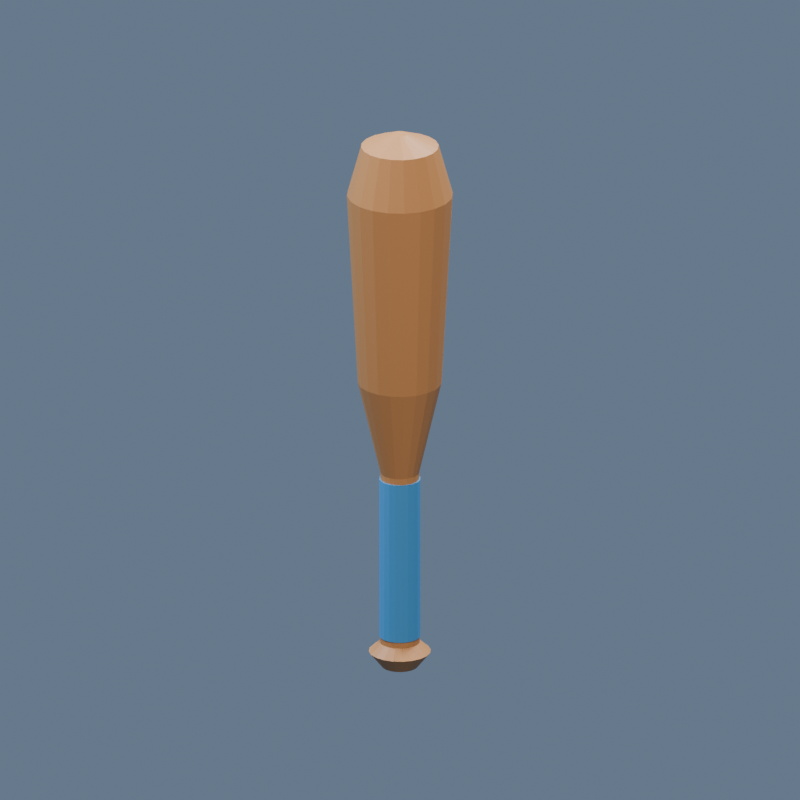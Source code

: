 # Source: alpha_bat.blend  (saved by Blender 5.2.44; exported with 4.5.12 LTS)
import bpy
from mathutils import Matrix  # noqa: F401  (used for matrix-valued properties, if any)

bpy.ops.wm.read_factory_settings(use_empty=True)
scene = bpy.context.scene
scene.name = 'Scene'

# ---- materials (node trees are filled in below, after node groups)
mat_warmashwood = bpy.data.materials.new('WarmAshWood')
mat_warmashwood.diffuse_color = (0.45, 0.2, 0.065, 1.0)
mat_bluegrip = bpy.data.materials.new('BlueGrip')
mat_bluegrip.diffuse_color = (0.045, 0.25, 0.55, 1.0)

# ---- material node trees
mat_warmashwood.use_nodes = True; mat_warmashwood.node_tree.nodes.clear()
_N = mat_warmashwood.node_tree.nodes; _L = mat_warmashwood.node_tree.links
n0 = _N.new('ShaderNodeBsdfPrincipled'); n0.name = 'Principled BSDF'; n0.location = (-200, 100)
n0.inputs[0].default_value = (0.45, 0.2, 0.065, 1.0)
n0.inputs[2].default_value = 0.55
n0.inputs[10].default_value = 0.005
n1 = _N.new('ShaderNodeOutputMaterial'); n1.name = 'Material Output'; n1.location = (200, 100)
_L.new(n0.outputs[0], n1.inputs[0])
n1.is_active_output = True
mat_bluegrip.use_nodes = True; mat_bluegrip.node_tree.nodes.clear()
_N = mat_bluegrip.node_tree.nodes; _L = mat_bluegrip.node_tree.links
n0 = _N.new('ShaderNodeBsdfPrincipled'); n0.name = 'Principled BSDF'; n0.location = (-200, 100)
n0.inputs[0].default_value = (0.045, 0.25, 0.55, 1.0)
n0.inputs[2].default_value = 0.55
n0.inputs[10].default_value = 0.005
n1 = _N.new('ShaderNodeOutputMaterial'); n1.name = 'Material Output'; n1.location = (200, 100)
_L.new(n0.outputs[0], n1.inputs[0])
n1.is_active_output = True

# ---- world
world_coolsky = bpy.data.worlds.new('CoolSky'); scene.world = world_coolsky
world_coolsky.use_nodes = True; world_coolsky.node_tree.nodes.clear()
_N = world_coolsky.node_tree.nodes; _L = world_coolsky.node_tree.links
n0 = _N.new('ShaderNodeBackground'); n0.name = 'Background'; n0.location = (-200, 100)
n0.inputs[0].default_value = (0.18, 0.25, 0.36, 1.0)
n0.inputs[1].default_value = 0.75
n1 = _N.new('ShaderNodeOutputWorld'); n1.name = 'World Output'; n1.location = (200, 100)
_L.new(n0.outputs[0], n1.inputs[0])
n1.is_active_output = True

# ---- cameras
cam_camera = bpy.data.cameras.new('Camera')
cam_camera.type = 'ORTHO'
cam_camera.ortho_scale = 1.232

# ---- lights
light_area = bpy.data.lights.new('Area', 'AREA')
light_area.color = (1.0, 0.86, 0.7)
light_area.energy = 354.2
light_area.shape = 'DISK'
light_area.size = 2.464
light_area.size_y = 1.0
light_area_001 = bpy.data.lights.new('Area.001', 'AREA')
light_area_001.color = (0.7, 0.83, 1.0)
light_area_001.energy = 278.3
light_area_001.shape = 'DISK'
light_area_001.size = 2.464
light_area_001.size_y = 1.0
light_area_002 = bpy.data.lights.new('Area.002', 'AREA')
light_area_002.color = (0.9, 0.96, 1.0)
light_area_002.energy = 430.1
light_area_002.shape = 'DISK'
light_area_002.size = 2.464
light_area_002.size_y = 1.0

# ---- meshes
me_turnedbat = bpy.data.meshes.new('TurnedBat')
me_turnedbat.from_pydata([(0.028, 0.0, 0.0), (0.02663, 0.008652, 0.0), (0.02265, 0.01646, 0.0), (0.01646, 0.02265, 0.0), (0.008652, 0.02663, 0.0), (1.715e-18, 0.028, 0.0), (-0.008652, 0.02663, 0.0), (-0.01646, 0.02265, 0.0), (-0.02265, 0.01646, 0.0), (-0.02663, 0.008652, 0.0), (-0.028, 3.429e-18, 0.0), (-0.02663, -0.008652, 0.0), (-0.02265, -0.01646, 0.0), (-0.01646, -0.02265, 0.0), (-0.008652, -0.02663, 0.0), (-5.144e-18, -0.028, 0.0), (0.008652, -0.02663, 0.0), (0.01646, -0.02265, 0.0), (0.02265, -0.01646, 0.0), (0.02663, -0.008652, 0.0), (0.048, 0.0, 0.025), (0.04565, 0.01483, 0.025), (0.03883, 0.02821, 0.025), (0.02821, 0.03883, 0.025), (0.01483, 0.04565, 0.025), (2.939e-18, 0.048, 0.025), (-0.01483, 0.04565, 0.025), (-0.02821, 0.03883, 0.025), (-0.03883, 0.02821, 0.025), (-0.04565, 0.01483, 0.025), (-0.048, 5.878e-18, 0.025), (-0.04565, -0.01483, 0.025), (-0.03883, -0.02821, 0.025), (-0.02821, -0.03883, 0.025), (-0.01483, -0.04565, 0.025), (-8.817e-18, -0.048, 0.025), (0.01483, -0.04565, 0.025), (0.02821, -0.03883, 0.025), (0.03883, -0.02821, 0.025), (0.04565, -0.01483, 0.025), (0.031, 0.0, 0.04), (0.02948, 0.00958, 0.04), (0.02508, 0.01822, 0.04), (0.01822, 0.02508, 0.04), (0.00958, 0.02948, 0.04), (1.898e-18, 0.031, 0.04), (-0.00958, 0.02948, 0.04), (-0.01822, 0.02508, 0.04), (-0.02508, 0.01822, 0.04), (-0.02948, 0.00958, 0.04), (-0.031, 3.796e-18, 0.04), (-0.02948, -0.00958, 0.04), (-0.02508, -0.01822, 0.04), (-0.01822, -0.02508, 0.04), (-0.00958, -0.02948, 0.04), (-5.695e-18, -0.031, 0.04), (0.00958, -0.02948, 0.04), (0.01822, -0.02508, 0.04), (0.02508, -0.01822, 0.04), (0.02948, -0.00958, 0.04), (0.03, 0.0, 0.32), (0.02853, 0.009271, 0.32), (0.02427, 0.01763, 0.32), (0.01763, 0.02427, 0.32), (0.009271, 0.02853, 0.32), (1.837e-18, 0.03, 0.32), (-0.009271, 0.02853, 0.32), (-0.01763, 0.02427, 0.32), (-0.02427, 0.01763, 0.32), (-0.02853, 0.009271, 0.32), (-0.03, 3.674e-18, 0.32), (-0.02853, -0.009271, 0.32), (-0.02427, -0.01763, 0.32), (-0.01763, -0.02427, 0.32), (-0.009271, -0.02853, 0.32), (-5.511e-18, -0.03, 0.32), (0.009271, -0.02853, 0.32), (0.01763, -0.02427, 0.32), (0.02427, -0.01763, 0.32), (0.02853, -0.009271, 0.32), (0.065, 0.0, 0.47), (0.06182, 0.02009, 0.47), (0.05259, 0.03821, 0.47), (0.03821, 0.05259, 0.47), (0.02009, 0.06182, 0.47), (3.98e-18, 0.065, 0.47), (-0.02009, 0.06182, 0.47), (-0.03821, 0.05259, 0.47), (-0.05259, 0.03821, 0.47), (-0.06182, 0.02009, 0.47), (-0.065, 7.96e-18, 0.47), (-0.06182, -0.02009, 0.47), (-0.05259, -0.03821, 0.47), (-0.03821, -0.05259, 0.47), (-0.02009, -0.06182, 0.47), (-1.194e-17, -0.065, 0.47), (0.02009, -0.06182, 0.47), (0.03821, -0.05259, 0.47), (0.05259, -0.03821, 0.47), (0.06182, -0.02009, 0.47), (0.082, 0.0, 0.78), (0.07799, 0.02534, 0.78), (0.06634, 0.0482, 0.78), (0.0482, 0.06634, 0.78), (0.02534, 0.07799, 0.78), (5.021e-18, 0.082, 0.78), (-0.02534, 0.07799, 0.78), (-0.0482, 0.06634, 0.78), (-0.06634, 0.0482, 0.78), (-0.07799, 0.02534, 0.78), (-0.082, 1.004e-17, 0.78), (-0.07799, -0.02534, 0.78), (-0.06634, -0.0482, 0.78), (-0.0482, -0.06634, 0.78), (-0.02534, -0.07799, 0.78), (-1.506e-17, -0.082, 0.78), (0.02534, -0.07799, 0.78), (0.0482, -0.06634, 0.78), (0.06634, -0.0482, 0.78), (0.07799, -0.02534, 0.78), (0.06, 0.0, 0.86), (0.05706, 0.01854, 0.86), (0.04854, 0.03527, 0.86), (0.03527, 0.04854, 0.86), (0.01854, 0.05706, 0.86), (3.674e-18, 0.06, 0.86), (-0.01854, 0.05706, 0.86), (-0.03527, 0.04854, 0.86), (-0.04854, 0.03527, 0.86), (-0.05706, 0.01854, 0.86), (-0.06, 7.348e-18, 0.86), (-0.05706, -0.01854, 0.86), (-0.04854, -0.03527, 0.86), (-0.03527, -0.04854, 0.86), (-0.01854, -0.05706, 0.86), (-1.102e-17, -0.06, 0.86), (0.01854, -0.05706, 0.86), (0.03527, -0.04854, 0.86), (0.04854, -0.03527, 0.86), (0.05706, -0.01854, 0.86), (0.012, 0.0, 0.88), (0.01141, 0.003708, 0.88), (0.009708, 0.007053, 0.88), (0.007053, 0.009708, 0.88), (0.003708, 0.01141, 0.88), (7.348e-19, 0.012, 0.88), (-0.003708, 0.01141, 0.88), (-0.007053, 0.009708, 0.88), (-0.009708, 0.007053, 0.88), (-0.01141, 0.003708, 0.88), (-0.012, 1.47e-18, 0.88), (-0.01141, -0.003708, 0.88), (-0.009708, -0.007053, 0.88), (-0.007053, -0.009708, 0.88), (-0.003708, -0.01141, 0.88), (-2.204e-18, -0.012, 0.88), (0.003708, -0.01141, 0.88), (0.007053, -0.009708, 0.88), (0.009708, -0.007053, 0.88), (0.01141, -0.003708, 0.88)], [], [(0, 1, 21, 20), (1, 2, 22, 21), (2, 3, 23, 22), (3, 4, 24, 23), (4, 5, 25, 24), (5, 6, 26, 25), (6, 7, 27, 26), (7, 8, 28, 27), (8, 9, 29, 28), (9, 10, 30, 29), (10, 11, 31, 30), (11, 12, 32, 31), (12, 13, 33, 32), (13, 14, 34, 33), (14, 15, 35, 34), (15, 16, 36, 35), (16, 17, 37, 36), (17, 18, 38, 37), (18, 19, 39, 38), (19, 0, 20, 39), (20, 21, 41, 40), (21, 22, 42, 41), (22, 23, 43, 42), (23, 24, 44, 43), (24, 25, 45, 44), (25, 26, 46, 45), (26, 27, 47, 46), (27, 28, 48, 47), (28, 29, 49, 48), (29, 30, 50, 49), (30, 31, 51, 50), (31, 32, 52, 51), (32, 33, 53, 52), (33, 34, 54, 53), (34, 35, 55, 54), (35, 36, 56, 55), (36, 37, 57, 56), (37, 38, 58, 57), (38, 39, 59, 58), (39, 20, 40, 59), (40, 41, 61, 60), (41, 42, 62, 61), (42, 43, 63, 62), (43, 44, 64, 63), (44, 45, 65, 64), (45, 46, 66, 65), (46, 47, 67, 66), (47, 48, 68, 67), (48, 49, 69, 68), (49, 50, 70, 69), (50, 51, 71, 70), (51, 52, 72, 71), (52, 53, 73, 72), (53, 54, 74, 73), (54, 55, 75, 74), (55, 56, 76, 75), (56, 57, 77, 76), (57, 58, 78, 77), (58, 59, 79, 78), (59, 40, 60, 79), (60, 61, 81, 80), (61, 62, 82, 81), (62, 63, 83, 82), (63, 64, 84, 83), (64, 65, 85, 84), (65, 66, 86, 85), (66, 67, 87, 86), (67, 68, 88, 87), (68, 69, 89, 88), (69, 70, 90, 89), (70, 71, 91, 90), (71, 72, 92, 91), (72, 73, 93, 92), (73, 74, 94, 93), (74, 75, 95, 94), (75, 76, 96, 95), (76, 77, 97, 96), (77, 78, 98, 97), (78, 79, 99, 98), (79, 60, 80, 99), (80, 81, 101, 100), (81, 82, 102, 101), (82, 83, 103, 102), (83, 84, 104, 103), (84, 85, 105, 104), (85, 86, 106, 105), (86, 87, 107, 106), (87, 88, 108, 107), (88, 89, 109, 108), (89, 90, 110, 109), (90, 91, 111, 110), (91, 92, 112, 111), (92, 93, 113, 112), (93, 94, 114, 113), (94, 95, 115, 114), (95, 96, 116, 115), (96, 97, 117, 116), (97, 98, 118, 117), (98, 99, 119, 118), (99, 80, 100, 119), (100, 101, 121, 120), (101, 102, 122, 121), (102, 103, 123, 122), (103, 104, 124, 123), (104, 105, 125, 124), (105, 106, 126, 125), (106, 107, 127, 126), (107, 108, 128, 127), (108, 109, 129, 128), (109, 110, 130, 129), (110, 111, 131, 130), (111, 112, 132, 131), (112, 113, 133, 132), (113, 114, 134, 133), (114, 115, 135, 134), (115, 116, 136, 135), (116, 117, 137, 136), (117, 118, 138, 137), (118, 119, 139, 138), (119, 100, 120, 139), (120, 121, 141, 140), (121, 122, 142, 141), (122, 123, 143, 142), (123, 124, 144, 143), (124, 125, 145, 144), (125, 126, 146, 145), (126, 127, 147, 146), (127, 128, 148, 147), (128, 129, 149, 148), (129, 130, 150, 149), (130, 131, 151, 150), (131, 132, 152, 151), (132, 133, 153, 152), (133, 134, 154, 153), (134, 135, 155, 154), (135, 136, 156, 155), (136, 137, 157, 156), (137, 138, 158, 157), (138, 139, 159, 158), (139, 120, 140, 159), (19, 18, 17, 16, 15, 14, 13, 12, 11, 10, 9, 8, 7, 6, 5, 4, 3, 2, 1, 0), (140, 141, 142, 143, 144, 145, 146, 147, 148, 149, 150, 151, 152, 153, 154, 155, 156, 157, 158, 159)])
_uv = me_turnedbat.uv_layers.new(name='UVMap')
_uv.uv.foreach_set('vector', [0.5962, 0.4672, 0.5962, 0.4759, 0.5657, 0.4931, 0.5656, 0.4783, 0.5962, 0.5104, 0.5962, 0.519, 0.5656, 0.5079, 0.5657, 0.4931, 0.5962, 0.519, 0.5962, 0.5292, 0.5656, 0.5253, 0.5656, 0.5079, 0.5962, 0.5292, 0.5962, 0.5398, 0.5656, 0.5437, 0.5656, 0.5253, 0.5962, 0.5398, 0.5962, 0.55, 0.5656, 0.5611, 0.5656, 0.5437, 0.5962, 0.55, 0.5962, 0.5586, 0.5657, 0.5759, 0.5656, 0.5611, 0.5962, 0.3448, 0.5962, 0.3535, 0.5656, 0.3424, 0.5657, 0.3276, 0.5962, 0.3535, 0.5962, 0.3636, 0.5656, 0.3598, 0.5656, 0.3424, 0.5962, 0.3636, 0.5962, 0.3743, 0.5656, 0.3781, 0.5656, 0.3598, 0.5962, 0.3743, 0.5962, 0.3845, 0.5656, 0.3955, 0.5656, 0.3781, 0.5962, 0.3845, 0.5962, 0.3931, 0.5657, 0.4103, 0.5656, 0.3955, 0.5962, 0.5931, 0.5962, 0.6018, 0.5656, 0.5907, 0.5657, 0.5759, 0.5962, 0.6018, 0.5962, 0.6119, 0.5656, 0.6081, 0.5656, 0.5907, 0.5962, 0.6119, 0.5962, 0.6226, 0.5656, 0.6264, 0.5656, 0.6081, 0.5962, 0.6226, 0.5962, 0.6328, 0.5656, 0.6438, 0.5656, 0.6264, 0.5962, 0.6328, 0.5962, 0.6414, 0.5657, 0.6587, 0.5656, 0.6438, 0.5962, 0.4276, 0.5962, 0.4362, 0.5656, 0.4252, 0.5657, 0.4103, 0.5962, 0.4362, 0.5962, 0.4464, 0.5656, 0.4426, 0.5656, 0.4252, 0.5962, 0.4464, 0.5962, 0.4571, 0.5656, 0.4609, 0.5656, 0.4426, 0.5962, 0.4571, 0.5962, 0.4672, 0.5656, 0.4783, 0.5656, 0.4609, 0.6326, 0.2601, 0.6143, 0.2601, 0.6175, 0.2397, 0.6293, 0.2397, 0.6143, 0.2601, 0.5968, 0.2545, 0.6062, 0.236, 0.6175, 0.2397, 0.5968, 0.2545, 0.582, 0.2437, 0.5967, 0.2291, 0.6062, 0.236, 0.582, 0.2437, 0.5713, 0.2289, 0.5897, 0.2195, 0.5967, 0.2291, 0.5713, 0.2289, 0.5656, 0.2115, 0.5861, 0.2082, 0.5897, 0.2195, 0.5656, 0.2115, 0.5656, 0.1932, 0.5861, 0.1964, 0.5861, 0.2082, 0.5656, 0.1932, 0.5713, 0.1758, 0.5897, 0.1852, 0.5861, 0.1964, 0.5713, 0.1758, 0.582, 0.1609, 0.5967, 0.1756, 0.5897, 0.1852, 0.582, 0.1609, 0.5968, 0.1502, 0.6062, 0.1686, 0.5967, 0.1756, 0.5968, 0.1502, 0.6143, 0.1445, 0.6175, 0.165, 0.6062, 0.1686, 0.6143, 0.1445, 0.6326, 0.1445, 0.6293, 0.165, 0.6175, 0.165, 0.6326, 0.1445, 0.65, 0.1502, 0.6406, 0.1686, 0.6293, 0.165, 0.65, 0.1502, 0.6648, 0.1609, 0.6501, 0.1756, 0.6406, 0.1686, 0.6648, 0.1609, 0.6756, 0.1758, 0.6571, 0.1852, 0.6501, 0.1756, 0.6756, 0.1758, 0.6812, 0.1932, 0.6607, 0.1964, 0.6571, 0.1852, 0.6812, 0.1932, 0.6812, 0.2115, 0.6607, 0.2082, 0.6607, 0.1964, 0.6812, 0.2115, 0.6756, 0.2289, 0.6571, 0.2195, 0.6607, 0.2082, 0.6756, 0.2289, 0.6648, 0.2437, 0.6501, 0.2291, 0.6571, 0.2195, 0.6648, 0.2437, 0.65, 0.2545, 0.6406, 0.236, 0.6501, 0.2291, 0.65, 0.2545, 0.6326, 0.2601, 0.6293, 0.2397, 0.6406, 0.236, 0.4777, 1.0, 0.4682, 1.0, 0.469, 0.6586, 0.4783, 0.6586, 0.09743, 1.0, 0.08786, 1.0, 0.08731, 0.6586, 0.09657, 0.6586, 0.08786, 1.0, 0.07661, 1.0, 0.07642, 0.6586, 0.08731, 0.6586, 0.07661, 1.0, 0.06479, 1.0, 0.06498, 0.6586, 0.07642, 0.6586, 0.06479, 1.0, 0.05354, 1.0, 0.05409, 0.6586, 0.06498, 0.6586, 0.05354, 1.0, 0.04397, 1.0, 0.04483, 0.6586, 0.05409, 0.6586, 0.2388, 1.0, 0.2293, 1.0, 0.2287, 0.6586, 0.238, 0.6586, 0.2293, 1.0, 0.218, 1.0, 0.2178, 0.6586, 0.2287, 0.6586, 0.218, 1.0, 0.2062, 1.0, 0.2064, 0.6586, 0.2178, 0.6586, 0.2062, 1.0, 0.1949, 1.0, 0.1955, 0.6586, 0.2064, 0.6586, 0.1949, 1.0, 0.1854, 1.0, 0.1862, 0.6586, 0.1955, 0.6586, 0.3802, 1.0, 0.3707, 1.0, 0.3701, 0.6586, 0.3794, 0.6586, 0.3707, 1.0, 0.3594, 1.0, 0.3592, 0.6586, 0.3701, 0.6586, 0.3594, 1.0, 0.3476, 1.0, 0.3478, 0.6586, 0.3592, 0.6586, 0.3476, 1.0, 0.3363, 1.0, 0.3369, 0.6586, 0.3478, 0.6586, 0.3363, 1.0, 0.3268, 1.0, 0.3276, 0.6586, 0.3369, 0.6586, 0.5216, 1.0, 0.5121, 1.0, 0.5115, 0.6586, 0.5208, 0.6586, 0.5121, 1.0, 0.5008, 1.0, 0.5006, 0.6586, 0.5115, 0.6586, 0.5008, 1.0, 0.489, 1.0, 0.4892, 0.6586, 0.5006, 0.6586, 0.489, 1.0, 0.4777, 1.0, 0.4783, 0.6586, 0.4892, 0.6586, 0.4783, 0.6586, 0.469, 0.6586, 0.4389, 0.4756, 0.4589, 0.4755, 0.09657, 0.6586, 0.08731, 0.6586, 0.1067, 0.4755, 0.1267, 0.4756, 0.08731, 0.6586, 0.07642, 0.6586, 0.0831, 0.4755, 0.1067, 0.4755, 0.07642, 0.6586, 0.06498, 0.6586, 0.0583, 0.4755, 0.0831, 0.4755, 0.06498, 0.6586, 0.05409, 0.6586, 0.03472, 0.4755, 0.0583, 0.4755, 0.05409, 0.6586, 0.04483, 0.6586, 0.01466, 0.4756, 0.03472, 0.4755, 0.238, 0.6586, 0.2287, 0.6586, 0.2481, 0.4755, 0.2681, 0.4756, 0.2287, 0.6586, 0.2178, 0.6586, 0.2245, 0.4755, 0.2481, 0.4755, 0.2178, 0.6586, 0.2064, 0.6586, 0.1997, 0.4755, 0.2245, 0.4755, 0.2064, 0.6586, 0.1955, 0.6586, 0.1761, 0.4755, 0.1997, 0.4755, 0.1955, 0.6586, 0.1862, 0.6586, 0.1561, 0.4756, 0.1761, 0.4755, 0.3794, 0.6586, 0.3701, 0.6586, 0.3895, 0.4755, 0.4095, 0.4756, 0.3701, 0.6586, 0.3592, 0.6586, 0.3659, 0.4755, 0.3895, 0.4755, 0.3592, 0.6586, 0.3478, 0.6586, 0.3411, 0.4755, 0.3659, 0.4755, 0.3478, 0.6586, 0.3369, 0.6586, 0.3175, 0.4755, 0.3411, 0.4755, 0.3369, 0.6586, 0.3276, 0.6586, 0.2975, 0.4756, 0.3175, 0.4755, 0.5208, 0.6586, 0.5115, 0.6586, 0.5309, 0.4755, 0.5509, 0.4756, 0.5115, 0.6586, 0.5006, 0.6586, 0.5073, 0.4755, 0.5309, 0.4755, 0.5006, 0.6586, 0.4892, 0.6586, 0.4825, 0.4755, 0.5073, 0.4755, 0.4892, 0.6586, 0.4783, 0.6586, 0.4589, 0.4755, 0.4825, 0.4755, 0.4589, 0.4755, 0.4389, 0.4756, 0.4242, 0.09755, 0.4495, 0.09749, 0.1267, 0.4756, 0.1067, 0.4755, 0.1161, 0.09749, 0.1414, 0.09755, 0.1067, 0.4755, 0.0831, 0.4755, 0.08634, 0.09746, 0.1161, 0.09749, 0.0831, 0.4755, 0.0583, 0.4755, 0.05506, 0.09746, 0.08634, 0.09746, 0.0583, 0.4755, 0.03472, 0.4755, 0.02531, 0.09749, 0.05506, 0.09746, 0.03472, 0.4755, 0.01466, 0.4756, 0.0, 0.09755, 0.02531, 0.09749, 0.2681, 0.4756, 0.2481, 0.4755, 0.2575, 0.09749, 0.2828, 0.09755, 0.2481, 0.4755, 0.2245, 0.4755, 0.2277, 0.09746, 0.2575, 0.09749, 0.2245, 0.4755, 0.1997, 0.4755, 0.1965, 0.09746, 0.2277, 0.09746, 0.1997, 0.4755, 0.1761, 0.4755, 0.1667, 0.09749, 0.1965, 0.09746, 0.1761, 0.4755, 0.1561, 0.4756, 0.1414, 0.09755, 0.1667, 0.09749, 0.4095, 0.4756, 0.3895, 0.4755, 0.3989, 0.09749, 0.4242, 0.09755, 0.3895, 0.4755, 0.3659, 0.4755, 0.3691, 0.09746, 0.3989, 0.09749, 0.3659, 0.4755, 0.3411, 0.4755, 0.3379, 0.09746, 0.3691, 0.09746, 0.3411, 0.4755, 0.3175, 0.4755, 0.3081, 0.09749, 0.3379, 0.09746, 0.3175, 0.4755, 0.2975, 0.4756, 0.2828, 0.09755, 0.3081, 0.09749, 0.5509, 0.4756, 0.5309, 0.4755, 0.5403, 0.09749, 0.5656, 0.09755, 0.5309, 0.4755, 0.5073, 0.4755, 0.5105, 0.09746, 0.5403, 0.09749, 0.5073, 0.4755, 0.4825, 0.4755, 0.4793, 0.09746, 0.5105, 0.09746, 0.4825, 0.4755, 0.4589, 0.4755, 0.4495, 0.09749, 0.4793, 0.09746, 0.4495, 0.09749, 0.4242, 0.09755, 0.4432, 7.013e-05, 0.4617, 2.413e-05, 0.1414, 0.09755, 0.1161, 0.09749, 0.1039, 2.413e-05, 0.1224, 7.013e-05, 0.1161, 0.09749, 0.08634, 0.09746, 0.08214, 0.0, 0.1039, 2.413e-05, 0.08634, 0.09746, 0.05506, 0.09746, 0.05926, 0.0, 0.08214, 0.0, 0.05506, 0.09746, 0.02531, 0.09749, 0.03749, 2.413e-05, 0.05926, 0.0, 0.02531, 0.09749, 0.0, 0.09755, 0.01897, 7.013e-05, 0.03749, 2.413e-05, 0.2828, 0.09755, 0.2575, 0.09749, 0.2453, 2.413e-05, 0.2638, 7.013e-05, 0.2575, 0.09749, 0.2277, 0.09746, 0.2235, 0.0, 0.2453, 2.413e-05, 0.2277, 0.09746, 0.1965, 0.09746, 0.2007, 0.0, 0.2235, 0.0, 0.1965, 0.09746, 0.1667, 0.09749, 0.1789, 2.413e-05, 0.2007, 0.0, 0.1667, 0.09749, 0.1414, 0.09755, 0.1604, 7.013e-05, 0.1789, 2.413e-05, 0.4242, 0.09755, 0.3989, 0.09749, 0.3867, 2.413e-05, 0.4052, 7.013e-05, 0.3989, 0.09749, 0.3691, 0.09746, 0.3649, 0.0, 0.3867, 2.413e-05, 0.3691, 0.09746, 0.3379, 0.09746, 0.3421, 0.0, 0.3649, 0.0, 0.3379, 0.09746, 0.3081, 0.09749, 0.3203, 2.413e-05, 0.3421, 0.0, 0.3081, 0.09749, 0.2828, 0.09755, 0.3018, 7.013e-05, 0.3203, 2.413e-05, 0.5656, 0.09755, 0.5403, 0.09749, 0.5281, 2.413e-05, 0.5466, 7.013e-05, 0.5403, 0.09749, 0.5105, 0.09746, 0.5063, 0.0, 0.5281, 2.413e-05, 0.5105, 0.09746, 0.4793, 0.09746, 0.4835, 0.0, 0.5063, 0.0, 0.4793, 0.09746, 0.4495, 0.09749, 0.4617, 2.413e-05, 0.4835, 0.0, 0.6493, 0.1445, 0.6264, 0.1445, 0.6356, 0.08671, 0.6401, 0.08671, 0.6264, 0.1445, 0.6046, 0.1374, 0.6312, 0.0853, 0.6356, 0.08671, 0.6046, 0.1374, 0.5861, 0.124, 0.6275, 0.08261, 0.6312, 0.0853, 0.5861, 0.124, 0.5727, 0.1055, 0.6248, 0.0789, 0.6275, 0.08261, 0.5727, 0.1055, 0.5656, 0.0837, 0.6234, 0.07455, 0.6248, 0.0789, 0.5656, 0.0837, 0.5656, 0.06081, 0.6234, 0.06997, 0.6234, 0.07455, 0.5656, 0.06081, 0.5727, 0.03905, 0.6248, 0.06562, 0.6234, 0.06997, 0.5727, 0.03905, 0.5861, 0.02053, 0.6275, 0.06191, 0.6248, 0.06562, 0.5861, 0.02053, 0.6046, 0.007073, 0.6312, 0.05922, 0.6275, 0.06191, 0.6046, 0.007073, 0.6264, 9.261e-10, 0.6356, 0.05781, 0.6312, 0.05922, 0.6264, 9.261e-10, 0.6493, 3.055e-10, 0.6401, 0.05781, 0.6356, 0.05781, 0.6493, 3.055e-10, 0.6711, 0.007073, 0.6445, 0.05922, 0.6401, 0.05781, 0.6711, 0.007073, 0.6896, 0.02053, 0.6482, 0.06191, 0.6445, 0.05922, 0.6896, 0.02053, 0.703, 0.03905, 0.6509, 0.06562, 0.6482, 0.06191, 0.703, 0.03905, 0.7101, 0.06081, 0.6523, 0.06997, 0.6509, 0.06562, 0.7101, 0.06081, 0.7101, 0.0837, 0.6523, 0.07455, 0.6523, 0.06997, 0.7101, 0.0837, 0.703, 0.1055, 0.6509, 0.0789, 0.6523, 0.07455, 0.703, 0.1055, 0.6896, 0.124, 0.6482, 0.08261, 0.6509, 0.0789, 0.6896, 0.124, 0.6711, 0.1374, 0.6445, 0.0853, 0.6482, 0.08261, 0.6711, 0.1374, 0.6493, 0.1445, 0.6401, 0.08671, 0.6445, 0.0853, 0.6047, 0.2601, 0.6148, 0.2634, 0.6235, 0.2697, 0.6297, 0.2784, 0.633, 0.2885, 0.633, 0.2992, 0.6297, 0.3094, 0.6235, 0.318, 0.6148, 0.3243, 0.6047, 0.3276, 0.594, 0.3276, 0.5838, 0.3243, 0.5752, 0.318, 0.5689, 0.3094, 0.5656, 0.2992, 0.5656, 0.2885, 0.5689, 0.2784, 0.5752, 0.2697, 0.5838, 0.2634, 0.594, 0.2601, 0.6401, 0.08671, 0.6356, 0.08671, 0.6312, 0.0853, 0.6275, 0.08261, 0.6248, 0.0789, 0.6234, 0.07455, 0.6234, 0.06997, 0.6248, 0.06562, 0.6275, 0.06191, 0.6312, 0.05922, 0.6356, 0.05781, 0.6401, 0.05781, 0.6445, 0.05922, 0.6482, 0.06191, 0.6509, 0.06562, 0.6523, 0.06997, 0.6523, 0.07455, 0.6509, 0.0789, 0.6482, 0.08261, 0.6445, 0.0853])
me_turnedbat.materials.append(mat_warmashwood)
me_turnedbat.update()
me_batgrip = bpy.data.meshes.new('BatGrip')
me_batgrip.from_pydata([(0.032, 0.0, 0.05), (0.03043, 0.009889, 0.05), (0.02589, 0.01881, 0.05), (0.01881, 0.02589, 0.05), (0.009889, 0.03043, 0.05), (1.959e-18, 0.032, 0.05), (-0.009889, 0.03043, 0.05), (-0.01881, 0.02589, 0.05), (-0.02589, 0.01881, 0.05), (-0.03043, 0.009889, 0.05), (-0.032, 3.919e-18, 0.05), (-0.03043, -0.009889, 0.05), (-0.02589, -0.01881, 0.05), (-0.01881, -0.02589, 0.05), (-0.009889, -0.03043, 0.05), (-5.878e-18, -0.032, 0.05), (0.009889, -0.03043, 0.05), (0.01881, -0.02589, 0.05), (0.02589, -0.01881, 0.05), (0.03043, -0.009889, 0.05), (0.032, 0.0, 0.31), (0.03043, 0.009889, 0.31), (0.02589, 0.01881, 0.31), (0.01881, 0.02589, 0.31), (0.009889, 0.03043, 0.31), (1.959e-18, 0.032, 0.31), (-0.009889, 0.03043, 0.31), (-0.01881, 0.02589, 0.31), (-0.02589, 0.01881, 0.31), (-0.03043, 0.009889, 0.31), (-0.032, 3.919e-18, 0.31), (-0.03043, -0.009889, 0.31), (-0.02589, -0.01881, 0.31), (-0.01881, -0.02589, 0.31), (-0.009889, -0.03043, 0.31), (-5.878e-18, -0.032, 0.31), (0.009889, -0.03043, 0.31), (0.01881, -0.02589, 0.31), (0.02589, -0.01881, 0.31), (0.03043, -0.009889, 0.31)], [], [(0, 1, 21, 20), (1, 2, 22, 21), (2, 3, 23, 22), (3, 4, 24, 23), (4, 5, 25, 24), (5, 6, 26, 25), (6, 7, 27, 26), (7, 8, 28, 27), (8, 9, 29, 28), (9, 10, 30, 29), (10, 11, 31, 30), (11, 12, 32, 31), (12, 13, 33, 32), (13, 14, 34, 33), (14, 15, 35, 34), (15, 16, 36, 35), (16, 17, 37, 36), (17, 18, 38, 37), (18, 19, 39, 38), (19, 0, 20, 39), (19, 18, 17, 16, 15, 14, 13, 12, 11, 10, 9, 8, 7, 6, 5, 4, 3, 2, 1, 0), (20, 21, 22, 23, 24, 25, 26, 27, 28, 29, 30, 31, 32, 33, 34, 35, 36, 37, 38, 39)])
_uv = me_batgrip.uv_layers.new(name='UVMap')
_uv.uv.foreach_set('vector', [0.1063, 1.0, 0.06778, 1.0, 0.06778, 0.0, 0.1063, 0.0, 0.06778, 1.0, 0.03115, 1.0, 0.03115, 0.0, 0.06778, 0.0, 0.03115, 1.0, 0.0, 1.0, 0.0, 0.0, 0.03115, 0.0, 0.3707, 1.0, 0.3396, 1.0, 0.3396, 0.0, 0.3707, 0.0, 0.3396, 1.0, 0.303, 1.0, 0.303, 0.0, 0.3396, 0.0, 0.303, 1.0, 0.2645, 1.0, 0.2645, 0.0, 0.303, 0.0, 0.2645, 1.0, 0.2278, 1.0, 0.2278, 0.0, 0.2645, 0.0, 0.2278, 1.0, 0.1967, 1.0, 0.1967, 0.0, 0.2278, 0.0, 0.6877, 1.0, 0.6566, 1.0, 0.6566, 0.0, 0.6877, 0.0, 0.6566, 1.0, 0.6199, 1.0, 0.6199, 0.0, 0.6566, 0.0, 0.6199, 1.0, 0.5814, 1.0, 0.5814, 0.0, 0.6199, 0.0, 0.5814, 1.0, 0.5448, 1.0, 0.5448, 0.0, 0.5814, 0.0, 0.5448, 1.0, 0.5137, 1.0, 0.5137, 0.0, 0.5448, 0.0, 0.5137, 1.0, 0.477, 1.0, 0.477, 0.0, 0.5137, 0.0, 0.477, 1.0, 0.4385, 1.0, 0.4385, 0.0, 0.477, 0.0, 0.4385, 1.0, 0.4019, 1.0, 0.4019, 0.0, 0.4385, 0.0, 0.4019, 1.0, 0.3707, 1.0, 0.3707, 0.0, 0.4019, 0.0, 0.1967, 1.0, 0.1741, 1.0, 0.1741, 0.0, 0.1967, 0.0, 0.1741, 1.0, 0.1429, 1.0, 0.1429, 0.0, 0.1741, 0.0, 0.1429, 1.0, 0.1063, 1.0, 0.1063, 0.0, 0.1429, 0.0, 0.8285, 2.22e-08, 0.8651, 0.0119, 0.8963, 0.03453, 0.9189, 0.06569, 0.9308, 0.1023, 0.9308, 0.1408, 0.9189, 0.1774, 0.8963, 0.2086, 0.8651, 0.2312, 0.8285, 0.2431, 0.79, 0.2431, 0.7534, 0.2312, 0.7222, 0.2086, 0.6996, 0.1774, 0.6877, 0.1408, 0.6877, 0.1023, 0.6996, 0.06569, 0.7222, 0.03453, 0.7534, 0.0119, 0.79, 2.028e-08, 0.8285, 0.4862, 0.79, 0.4862, 0.7534, 0.4743, 0.7222, 0.4517, 0.6996, 0.4206, 0.6877, 0.3839, 0.6877, 0.3454, 0.6996, 0.3088, 0.7222, 0.2777, 0.7534, 0.255, 0.79, 0.2431, 0.8285, 0.2431, 0.8651, 0.255, 0.8963, 0.2777, 0.9189, 0.3088, 0.9308, 0.3454, 0.9308, 0.3839, 0.9189, 0.4206, 0.8963, 0.4517, 0.8651, 0.4743])
me_batgrip.materials.append(mat_bluegrip)
me_batgrip.update()

# ---- objects
ob_turnedbat = bpy.data.objects.new('TurnedBat', me_turnedbat)
ob_batgrip = bpy.data.objects.new('BatGrip', me_batgrip)
ob_gripsocket = bpy.data.objects.new('GripSocket', None)
ob_warmkey = bpy.data.objects.new('WarmKey', light_area)
ob_coolfill = bpy.data.objects.new('CoolFill', light_area_001)
ob_rim = bpy.data.objects.new('Rim', light_area_002)
ob_qa_camera = bpy.data.objects.new('QA_Camera', cam_camera)

# ---- transforms, parenting, visibility, modifiers, constraints
ob_turnedbat.location = (0.0, 0.0, 0.0)
ob_batgrip.location = (0.0, 0.0, 0.0)
ob_gripsocket.location = (0.0, 0.0, 0.15)
ob_gripsocket.empty_display_size = 0.1
ob_warmkey.location = (2.464, -3.08, 4.752)
ob_warmkey.rotation_euler = (0.7409, 8.023e-08, 0.6747)
ob_coolfill.location = (-2.464, -0.616, 3.52)
ob_coolfill.rotation_euler = (0.6896, -3.45e-09, -1.326)
ob_rim.location = (0.616, 3.08, 4.752)
ob_rim.rotation_euler = (0.6296, -3.532e-08, 2.944)
ob_qa_camera.location = (1.769, -2.948, 1.796)
ob_qa_camera.rotation_euler = (1.195, -7.697e-08, 0.5404)

# ---- collection membership
scene.collection.objects.link(ob_turnedbat)
scene.collection.objects.link(ob_batgrip)
scene.collection.objects.link(ob_gripsocket)
scene.collection.objects.link(ob_warmkey)
scene.collection.objects.link(ob_coolfill)
scene.collection.objects.link(ob_rim)
scene.collection.objects.link(ob_qa_camera)

# ---- scene / render settings (as saved in the file)
scene.camera = ob_qa_camera
scene.frame_start = 1; scene.frame_end = 250; scene.frame_set(1)
scene.render.engine = 'BLENDER_EEVEE_NEXT'
scene.render.resolution_x = 512
scene.render.resolution_y = 512
scene.render.fps = 30
scene.render.film_transparent = True
scene.render.bake_bias = 0.0
scene.render.bake_samples = 0
scene.render.compositor_device = 'GPU'
scene.eevee.use_volume_custom_range = False
scene.eevee.fast_gi_thickness_near = 0.1
scene.eevee.fast_gi_thickness_far = 0.0
scene.eevee.ray_tracing_options.screen_trace_thickness = 0.1
bpy.context.view_layer.update()
